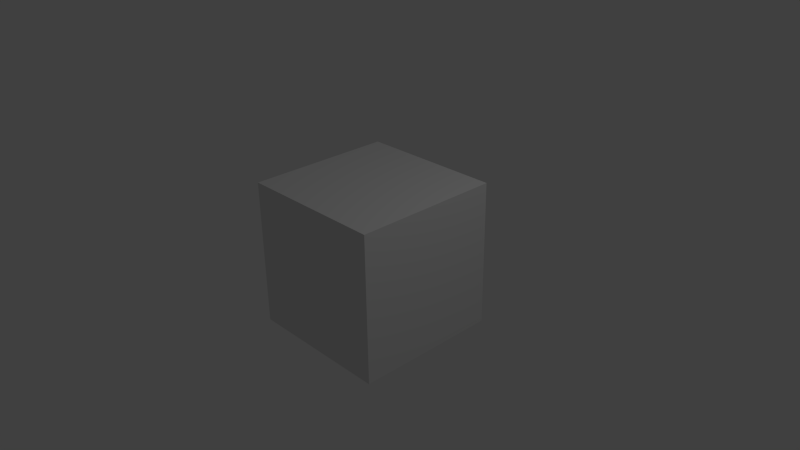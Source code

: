 # Source: rat.blend  (saved by Blender 2.68.0; exported with 4.5.12 LTS)
import bpy
from mathutils import Matrix  # noqa: F401  (used for matrix-valued properties, if any)

bpy.ops.wm.read_factory_settings(use_empty=True)
scene = bpy.context.scene
scene.name = 'Scene'

# ---- collections
col_collection_1 = bpy.data.collections.new('Collection 1'); scene.collection.children.link(col_collection_1)

# ---- materials (node trees are filled in below, after node groups)
mat_material = bpy.data.materials.new('Material')
mat_material.alpha_threshold = 0.0
mat_material.use_transparent_shadow = False
mat_material.roughness = 0.5
mat_material.line_color = (0.0, 0.0, 0.0, 1.0)

# ---- material node trees

# ---- world
world_world = bpy.data.worlds.new('World'); scene.world = world_world
world_world.color = (0.05088, 0.05088, 0.05088)
world_world.use_sun_shadow = False
world_world.sun_shadow_jitter_overblur = 0.0
world_world.cycles.sampling_method = 'MANUAL'
world_world.cycles.sample_map_resolution = 256

# ---- cameras
cam_camera = bpy.data.cameras.new('Camera')
cam_camera.clip_end = 100.0
cam_camera.lens = 35.0
cam_camera.sensor_width = 32.0
cam_camera.sensor_height = 18.0
cam_camera.ortho_scale = 7.314
cam_camera.dof.focus_distance = 0.0
cam_camera.dof.aperture_fstop = 128.0

# ---- lights
light_lamp = bpy.data.lights.new('Lamp', 'POINT')
light_lamp.transmission_factor = 0.0
light_lamp.cutoff_distance = 30.0
light_lamp.energy = 100.0
light_lamp.shadow_buffer_clip_start = 1.001
light_lamp.shadow_soft_size = 0.1
light_lamp.shadow_maximum_resolution = 0.006
light_lamp.use_absolute_resolution = True
light_lamp.cycles.use_multiple_importance_sampling = False

# ---- meshes
me_cube = bpy.data.meshes.new('Cube')
me_cube.from_pydata([(1.0, 1.0, -1.0), (1.0, -1.0, -1.0), (-1.0, -1.0, -1.0), (-1.0, 1.0, -1.0), (1.0, 1.0, 1.0), (1.0, -1.0, 1.0), (-1.0, -1.0, 1.0), (-1.0, 1.0, 1.0)], [], [(0, 1, 2, 3), (4, 7, 6, 5), (0, 4, 5, 1), (1, 5, 6, 2), (2, 6, 7, 3), (4, 0, 3, 7)])
me_cube.materials.append(mat_material)
me_cube.use_remesh_preserve_volume = False
me_cube.use_remesh_preserve_attributes = False
me_cube.use_mirror_vertex_groups = False
me_cube.update()

# ---- objects
ob_cube = bpy.data.objects.new('Cube', me_cube)
ob_lamp = bpy.data.objects.new('Lamp', light_lamp)
ob_camera = bpy.data.objects.new('Camera', cam_camera)

# ---- transforms, parenting, visibility, modifiers, constraints
ob_cube.location = (0.0, 0.0, 0.0)
ob_cube.lock_rotations_4d = False
ob_cube.empty_display_type = 'ARROWS'
ob_cube.lineart.crease_threshold = 0.0
ob_lamp.location = (4.076, 1.005, 5.904)
ob_lamp.rotation_euler = (0.6503, 0.05522, 1.866)
ob_lamp.lock_rotations_4d = False
ob_lamp.empty_display_type = 'ARROWS'
ob_lamp.color = (0.0, 0.0, 0.0, 0.0)
ob_lamp.lineart.crease_threshold = 0.0
ob_camera.location = (7.481, -6.508, 5.344)
ob_camera.rotation_euler = (1.109, 0.01082, 0.8149)
ob_camera.lock_rotations_4d = False
ob_camera.empty_display_type = 'ARROWS'
ob_camera.color = (0.0, 0.0, 0.0, 0.0)
ob_camera.display_type = 'WIRE'
ob_camera.lineart.crease_threshold = 0.0

# ---- collection membership
col_collection_1.objects.link(ob_cube)
col_collection_1.objects.link(ob_lamp)
col_collection_1.objects.link(ob_camera)

# ---- scene / render settings (as saved in the file)
scene.camera = ob_camera
scene.frame_start = 1; scene.frame_end = 250; scene.frame_set(1)
scene.render.engine = 'BLENDER_EEVEE_NEXT'
scene.render.image_settings.color_mode = 'RGB'
scene.render.image_settings.compression = 90
scene.render.resolution_percentage = 50
scene.render.dither_intensity = 0.0
scene.cycles.use_denoising = False
scene.cycles.samples = 10
scene.cycles.sampling_pattern = 'TABULATED_SOBOL'
scene.cycles.light_sampling_threshold = 0.0
scene.cycles.use_adaptive_sampling = False
scene.cycles.use_light_tree = False
scene.cycles.blur_glossy = 0.0
scene.cycles.volume_bounces = 1
scene.cycles.pixel_filter_type = 'GAUSSIAN'
scene.cycles.sample_clamp_indirect = 0.0
scene.view_settings.view_transform = 'Standard'
bpy.context.view_layer.update()
